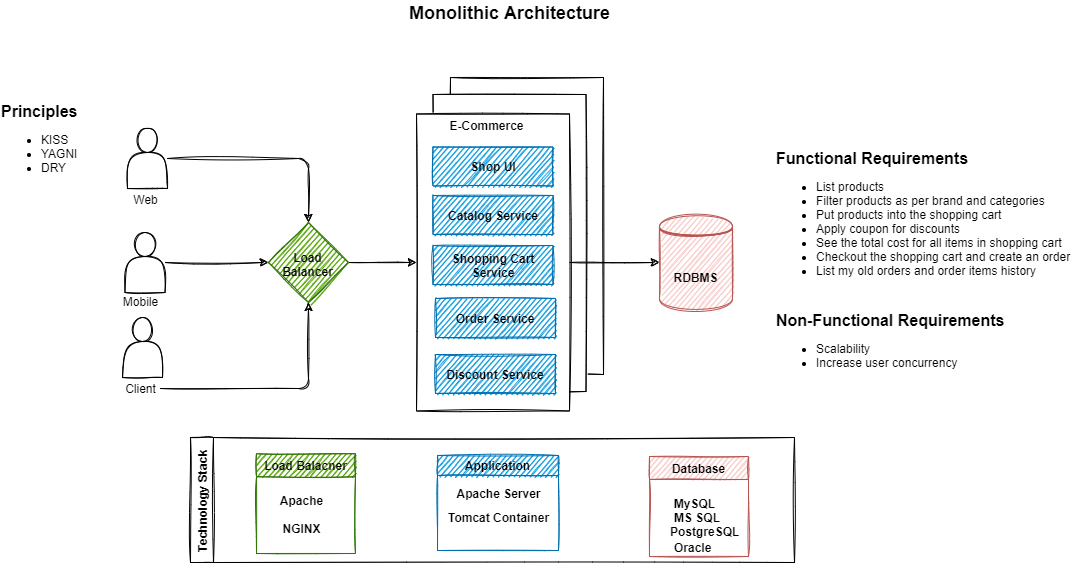

The diagram above was exported from draw.io. Its source (the exported page's mxGraphModel, read from the mxfile embedded in the PNG):
<mxGraphModel dx="1822" dy="897" grid="0" gridSize="10" guides="1" tooltips="1" connect="1" arrows="1" fold="1" page="0" pageScale="1" pageWidth="850" pageHeight="1100" math="0" shadow="0">
  <root>
    <mxCell id="0" />
    <mxCell id="1" parent="0" />
    <mxCell id="eW7GFg_uYcOyYJDo-M7b-32" value="" style="whiteSpace=wrap;html=1;glass=0;sketch=1;" parent="1" vertex="1">
      <mxGeometry x="-42" y="-133" width="153" height="297" as="geometry" />
    </mxCell>
    <mxCell id="eW7GFg_uYcOyYJDo-M7b-31" value="" style="whiteSpace=wrap;html=1;glass=0;sketch=1;" parent="1" vertex="1">
      <mxGeometry x="-59.5" y="-116" width="153" height="297" as="geometry" />
    </mxCell>
    <mxCell id="eW7GFg_uYcOyYJDo-M7b-1" value="&lt;font style=&quot;font-size: 16px&quot;&gt;&lt;b&gt;Functional Requirements&lt;/b&gt;&lt;br&gt;&lt;ul style=&quot;font-size: 12px&quot;&gt;&lt;li&gt;List products&lt;/li&gt;&lt;li&gt;Filter products as per brand and categories&lt;/li&gt;&lt;li&gt;Put products into the shopping cart&lt;/li&gt;&lt;li&gt;Apply coupon for discounts&amp;nbsp;&lt;/li&gt;&lt;li&gt;See the total cost for all items in shopping cart&lt;/li&gt;&lt;li&gt;Checkout the shopping cart and create an order&lt;/li&gt;&lt;li&gt;List my old orders and order items history&lt;/li&gt;&lt;/ul&gt;&lt;/font&gt;" style="text;html=1;align=left;verticalAlign=middle;resizable=0;points=[];autosize=1;strokeColor=none;fillColor=none;imageHeight=10;sketch=1;" parent="1" vertex="1">
      <mxGeometry x="282" y="-62" width="304" height="142" as="geometry" />
    </mxCell>
    <mxCell id="eW7GFg_uYcOyYJDo-M7b-4" value="&lt;font style=&quot;font-size: 16px&quot;&gt;&lt;b&gt;Non-Functional Requirements&lt;/b&gt;&lt;br&gt;&lt;ul style=&quot;font-size: 12px&quot;&gt;&lt;li&gt;Scalability&lt;/li&gt;&lt;li&gt;Increase user concurrency&lt;/li&gt;&lt;/ul&gt;&lt;/font&gt;" style="text;html=1;align=left;verticalAlign=middle;resizable=0;points=[];autosize=1;strokeColor=none;fillColor=none;sketch=1;" parent="1" vertex="1">
      <mxGeometry x="282" y="99.5" width="239" height="72" as="geometry" />
    </mxCell>
    <mxCell id="eW7GFg_uYcOyYJDo-M7b-23" style="edgeStyle=orthogonalEdgeStyle;orthogonalLoop=1;jettySize=auto;html=1;entryX=0;entryY=0.5;entryDx=0;entryDy=0;sketch=1;" parent="1" source="eW7GFg_uYcOyYJDo-M7b-6" target="eW7GFg_uYcOyYJDo-M7b-7" edge="1">
      <mxGeometry relative="1" as="geometry" />
    </mxCell>
    <mxCell id="eW7GFg_uYcOyYJDo-M7b-6" value="" style="whiteSpace=wrap;html=1;glass=0;sketch=1;" parent="1" vertex="1">
      <mxGeometry x="-76" y="-96.5" width="153" height="297" as="geometry" />
    </mxCell>
    <mxCell id="eW7GFg_uYcOyYJDo-M7b-7" value="RDBMS" style="shape=datastore;whiteSpace=wrap;html=1;glass=0;fontStyle=1;fillColor=#f8cecc;strokeColor=#b85450;sketch=1;" parent="1" vertex="1">
      <mxGeometry x="167" y="4.5" width="73" height="95" as="geometry" />
    </mxCell>
    <mxCell id="eW7GFg_uYcOyYJDo-M7b-17" style="edgeStyle=orthogonalEdgeStyle;orthogonalLoop=1;jettySize=auto;html=1;entryX=0.5;entryY=0;entryDx=0;entryDy=0;sketch=1;" parent="1" source="eW7GFg_uYcOyYJDo-M7b-8" target="eW7GFg_uYcOyYJDo-M7b-12" edge="1">
      <mxGeometry relative="1" as="geometry" />
    </mxCell>
    <mxCell id="eW7GFg_uYcOyYJDo-M7b-8" value="" style="shape=actor;whiteSpace=wrap;html=1;glass=0;sketch=1;" parent="1" vertex="1">
      <mxGeometry x="-365" y="-82" width="40" height="60" as="geometry" />
    </mxCell>
    <mxCell id="eW7GFg_uYcOyYJDo-M7b-9" value="Web" style="text;html=1;align=center;verticalAlign=middle;resizable=0;points=[];autosize=1;strokeColor=none;fillColor=none;sketch=1;" parent="1" vertex="1">
      <mxGeometry x="-365" y="-20" width="35" height="18" as="geometry" />
    </mxCell>
    <mxCell id="eW7GFg_uYcOyYJDo-M7b-14" style="edgeStyle=orthogonalEdgeStyle;orthogonalLoop=1;jettySize=auto;html=1;entryX=0;entryY=0.5;entryDx=0;entryDy=0;sketch=1;" parent="1" source="eW7GFg_uYcOyYJDo-M7b-10" target="eW7GFg_uYcOyYJDo-M7b-12" edge="1">
      <mxGeometry relative="1" as="geometry" />
    </mxCell>
    <mxCell id="eW7GFg_uYcOyYJDo-M7b-10" value="" style="shape=actor;whiteSpace=wrap;html=1;glass=0;sketch=1;" parent="1" vertex="1">
      <mxGeometry x="-367.5" y="22" width="40" height="60" as="geometry" />
    </mxCell>
    <mxCell id="eW7GFg_uYcOyYJDo-M7b-11" value="Mobile" style="text;html=1;align=center;verticalAlign=middle;resizable=0;points=[];autosize=1;strokeColor=none;fillColor=none;sketch=1;" parent="1" vertex="1">
      <mxGeometry x="-375" y="82" width="45" height="18" as="geometry" />
    </mxCell>
    <mxCell id="eW7GFg_uYcOyYJDo-M7b-21" style="edgeStyle=orthogonalEdgeStyle;orthogonalLoop=1;jettySize=auto;html=1;entryX=0;entryY=0.5;entryDx=0;entryDy=0;sketch=1;" parent="1" source="eW7GFg_uYcOyYJDo-M7b-12" target="eW7GFg_uYcOyYJDo-M7b-6" edge="1">
      <mxGeometry relative="1" as="geometry" />
    </mxCell>
    <mxCell id="eW7GFg_uYcOyYJDo-M7b-12" value="" style="rhombus;whiteSpace=wrap;html=1;glass=0;fillColor=#60a917;strokeColor=#2D7600;fontColor=#ffffff;sketch=1;" parent="1" vertex="1">
      <mxGeometry x="-224" y="12" width="80" height="80" as="geometry" />
    </mxCell>
    <mxCell id="eW7GFg_uYcOyYJDo-M7b-18" value="" style="shape=actor;whiteSpace=wrap;html=1;glass=0;sketch=1;" parent="1" vertex="1">
      <mxGeometry x="-370" y="107" width="40" height="60" as="geometry" />
    </mxCell>
    <mxCell id="eW7GFg_uYcOyYJDo-M7b-20" style="edgeStyle=orthogonalEdgeStyle;orthogonalLoop=1;jettySize=auto;html=1;entryX=0.5;entryY=1;entryDx=0;entryDy=0;sketch=1;" parent="1" source="eW7GFg_uYcOyYJDo-M7b-19" target="eW7GFg_uYcOyYJDo-M7b-12" edge="1">
      <mxGeometry relative="1" as="geometry" />
    </mxCell>
    <mxCell id="eW7GFg_uYcOyYJDo-M7b-19" value="Client" style="text;html=1;align=center;verticalAlign=middle;resizable=0;points=[];autosize=1;strokeColor=none;fillColor=none;sketch=1;" parent="1" vertex="1">
      <mxGeometry x="-373" y="169" width="41" height="18" as="geometry" />
    </mxCell>
    <mxCell id="eW7GFg_uYcOyYJDo-M7b-24" value="E-Commerce" style="text;html=1;align=center;verticalAlign=middle;resizable=0;points=[];autosize=1;strokeColor=none;fillColor=none;fontStyle=1;sketch=1;" parent="1" vertex="1">
      <mxGeometry x="-48" y="-94" width="84" height="18" as="geometry" />
    </mxCell>
    <mxCell id="eW7GFg_uYcOyYJDo-M7b-26" value="Shop UI" style="whiteSpace=wrap;html=1;glass=0;fillColor=#1ba1e2;strokeColor=#006EAF;fontColor=#000000;fontStyle=1;sketch=1;" parent="1" vertex="1">
      <mxGeometry x="-59.5" y="-63.5" width="120" height="39" as="geometry" />
    </mxCell>
    <mxCell id="eW7GFg_uYcOyYJDo-M7b-27" value="Catalog Service&lt;span style=&quot;font-family: monospace; font-size: 0px;&quot;&gt;%3CmxGraphModel%3E%3Croot%3E%3CmxCell%20id%3D%220%22%2F%3E%3CmxCell%20id%3D%221%22%20parent%3D%220%22%2F%3E%3CmxCell%20id%3D%222%22%20value%3D%22Shop%20UI%22%20style%3D%22rounded%3D1%3BwhiteSpace%3Dwrap%3Bhtml%3D1%3Bglass%3D0%3Bsketch%3D1%3B%22%20vertex%3D%221%22%20parent%3D%221%22%3E%3CmxGeometry%20x%3D%22-59.5%22%20y%3D%22-30.5%22%20width%3D%22120%22%20height%3D%2239%22%20as%3D%22geometry%22%2F%3E%3C%2FmxCell%3E%3C%2Froot%3E%3C%2FmxGraphModel%3E&lt;/span&gt;" style="whiteSpace=wrap;html=1;glass=0;fillColor=#1ba1e2;strokeColor=#006EAF;fontColor=#000000;fontStyle=1;sketch=1;" parent="1" vertex="1">
      <mxGeometry x="-59.5" y="-15" width="120" height="39" as="geometry" />
    </mxCell>
    <mxCell id="eW7GFg_uYcOyYJDo-M7b-28" value="Shopping Cart Service" style="whiteSpace=wrap;html=1;glass=0;fontStyle=1;fillColor=#1ba1e2;strokeColor=#006EAF;fontColor=#000000;sketch=1;" parent="1" vertex="1">
      <mxGeometry x="-59.5" y="35" width="120" height="39" as="geometry" />
    </mxCell>
    <mxCell id="eW7GFg_uYcOyYJDo-M7b-29" value="Order Service" style="whiteSpace=wrap;html=1;glass=0;fontStyle=1;fillColor=#1ba1e2;strokeColor=#006EAF;fontColor=#000000;sketch=1;" parent="1" vertex="1">
      <mxGeometry x="-57" y="88" width="120" height="39" as="geometry" />
    </mxCell>
    <mxCell id="eW7GFg_uYcOyYJDo-M7b-30" value="Discount Service" style="whiteSpace=wrap;html=1;glass=0;fontStyle=1;fillColor=#1ba1e2;strokeColor=#006EAF;fontColor=#000000;sketch=1;" parent="1" vertex="1">
      <mxGeometry x="-57" y="144" width="120" height="39" as="geometry" />
    </mxCell>
    <mxCell id="eW7GFg_uYcOyYJDo-M7b-33" value="Load&lt;br&gt;Balancer" style="text;html=1;align=center;verticalAlign=middle;resizable=0;points=[];autosize=1;strokeColor=none;fillColor=none;fontColor=#000000;fontStyle=1;sketch=1;" parent="1" vertex="1">
      <mxGeometry x="-215.5" y="38" width="61" height="32" as="geometry" />
    </mxCell>
    <mxCell id="eW7GFg_uYcOyYJDo-M7b-35" value="Technology Stack" style="swimlane;horizontal=0;glass=0;fontColor=#000000;sketch=1;" parent="1" vertex="1">
      <mxGeometry x="-302" y="227" width="604" height="125" as="geometry" />
    </mxCell>
    <mxCell id="eW7GFg_uYcOyYJDo-M7b-36" value="Database" style="swimlane;glass=0;fillColor=#f8cecc;strokeColor=#b85450;sketch=1;" parent="eW7GFg_uYcOyYJDo-M7b-35" vertex="1">
      <mxGeometry x="459" y="19" width="99" height="100" as="geometry" />
    </mxCell>
    <mxCell id="eW7GFg_uYcOyYJDo-M7b-37" value="MySQL" style="text;html=1;align=center;verticalAlign=middle;resizable=0;points=[];autosize=1;strokeColor=none;fillColor=none;fontColor=#000000;fontStyle=1;sketch=1;" parent="eW7GFg_uYcOyYJDo-M7b-36" vertex="1">
      <mxGeometry x="19" y="38" width="51" height="18" as="geometry" />
    </mxCell>
    <mxCell id="eW7GFg_uYcOyYJDo-M7b-38" value="MS SQL" style="text;html=1;align=left;verticalAlign=middle;resizable=0;points=[];autosize=1;strokeColor=none;fillColor=none;fontColor=#000000;fontStyle=1;sketch=1;" parent="eW7GFg_uYcOyYJDo-M7b-36" vertex="1">
      <mxGeometry x="23" y="52" width="56" height="18" as="geometry" />
    </mxCell>
    <mxCell id="eW7GFg_uYcOyYJDo-M7b-52" value="Oracle" style="text;html=1;align=left;verticalAlign=middle;resizable=0;points=[];autosize=1;strokeColor=none;fillColor=none;fontColor=#000000;fontStyle=1;sketch=1;" parent="eW7GFg_uYcOyYJDo-M7b-36" vertex="1">
      <mxGeometry x="23" y="82" width="47" height="18" as="geometry" />
    </mxCell>
    <mxCell id="eW7GFg_uYcOyYJDo-M7b-51" value="PostgreSQL" style="text;html=1;align=left;verticalAlign=middle;resizable=0;points=[];autosize=1;strokeColor=none;fillColor=none;fontColor=#000000;fontStyle=1;sketch=1;" parent="eW7GFg_uYcOyYJDo-M7b-36" vertex="1">
      <mxGeometry x="19" y="66" width="79" height="18" as="geometry" />
    </mxCell>
    <mxCell id="eW7GFg_uYcOyYJDo-M7b-42" value="Application" style="swimlane;glass=0;fontColor=#000000;fillColor=#1ba1e2;strokeColor=#006EAF;startSize=20;sketch=1;" parent="eW7GFg_uYcOyYJDo-M7b-35" vertex="1">
      <mxGeometry x="247" y="18" width="121" height="95" as="geometry" />
    </mxCell>
    <mxCell id="eW7GFg_uYcOyYJDo-M7b-43" value="Apache Server" style="text;html=1;align=center;verticalAlign=middle;resizable=0;points=[];autosize=1;strokeColor=none;fillColor=none;fontColor=#000000;fontStyle=1;sketch=1;" parent="eW7GFg_uYcOyYJDo-M7b-42" vertex="1">
      <mxGeometry x="13.5" y="29" width="94" height="18" as="geometry" />
    </mxCell>
    <mxCell id="eW7GFg_uYcOyYJDo-M7b-44" value="Tomcat Container" style="text;html=1;align=center;verticalAlign=middle;resizable=0;points=[];autosize=1;strokeColor=none;fillColor=none;fontColor=#000000;fontStyle=1;sketch=1;" parent="eW7GFg_uYcOyYJDo-M7b-42" vertex="1">
      <mxGeometry x="5" y="53" width="111" height="18" as="geometry" />
    </mxCell>
    <mxCell id="eW7GFg_uYcOyYJDo-M7b-39" value="Load Balacner" style="swimlane;glass=0;fontColor=#000000;fillColor=#60a917;strokeColor=#2D7600;sketch=1;" parent="eW7GFg_uYcOyYJDo-M7b-35" vertex="1">
      <mxGeometry x="66" y="16.25" width="99" height="99.75" as="geometry" />
    </mxCell>
    <mxCell id="eW7GFg_uYcOyYJDo-M7b-40" value="Apache" style="text;html=1;align=center;verticalAlign=middle;resizable=0;points=[];autosize=1;strokeColor=none;fillColor=none;fontColor=#000000;fontStyle=1;sketch=1;" parent="eW7GFg_uYcOyYJDo-M7b-39" vertex="1">
      <mxGeometry x="18" y="38" width="53" height="18" as="geometry" />
    </mxCell>
    <mxCell id="eW7GFg_uYcOyYJDo-M7b-41" value="NGINX" style="text;html=1;align=center;verticalAlign=middle;resizable=0;points=[];autosize=1;strokeColor=none;fillColor=none;fontColor=#000000;fontStyle=1;sketch=1;" parent="eW7GFg_uYcOyYJDo-M7b-39" vertex="1">
      <mxGeometry x="20.5" y="65.5" width="48" height="18" as="geometry" />
    </mxCell>
    <mxCell id="eW7GFg_uYcOyYJDo-M7b-57" value="Monolithic Architecture" style="text;html=1;align=center;verticalAlign=middle;resizable=0;points=[];autosize=1;strokeColor=none;fillColor=none;fontColor=#000000;fontSize=18;fontStyle=1" parent="1" vertex="1">
      <mxGeometry x="-88.5" y="-210" width="211" height="26" as="geometry" />
    </mxCell>
    <mxCell id="eW7GFg_uYcOyYJDo-M7b-58" value="&lt;font style=&quot;font-size: 16px&quot;&gt;&lt;b&gt;Principles&lt;/b&gt;&lt;/font&gt;&lt;br style=&quot;font-size: 12px&quot;&gt;&lt;ul style=&quot;font-size: 12px&quot;&gt;&lt;li style=&quot;font-size: 12px&quot;&gt;KISS&lt;/li&gt;&lt;li style=&quot;font-size: 12px&quot;&gt;YAGNI&lt;/li&gt;&lt;li style=&quot;font-size: 12px&quot;&gt;DRY&lt;/li&gt;&lt;/ul&gt;" style="text;html=1;align=left;verticalAlign=middle;resizable=0;points=[];autosize=1;strokeColor=none;fillColor=none;fontSize=12;fontColor=#000000;spacing=1;" parent="1" vertex="1">
      <mxGeometry x="-492" y="-110" width="89" height="88" as="geometry" />
    </mxCell>
  </root>
</mxGraphModel>